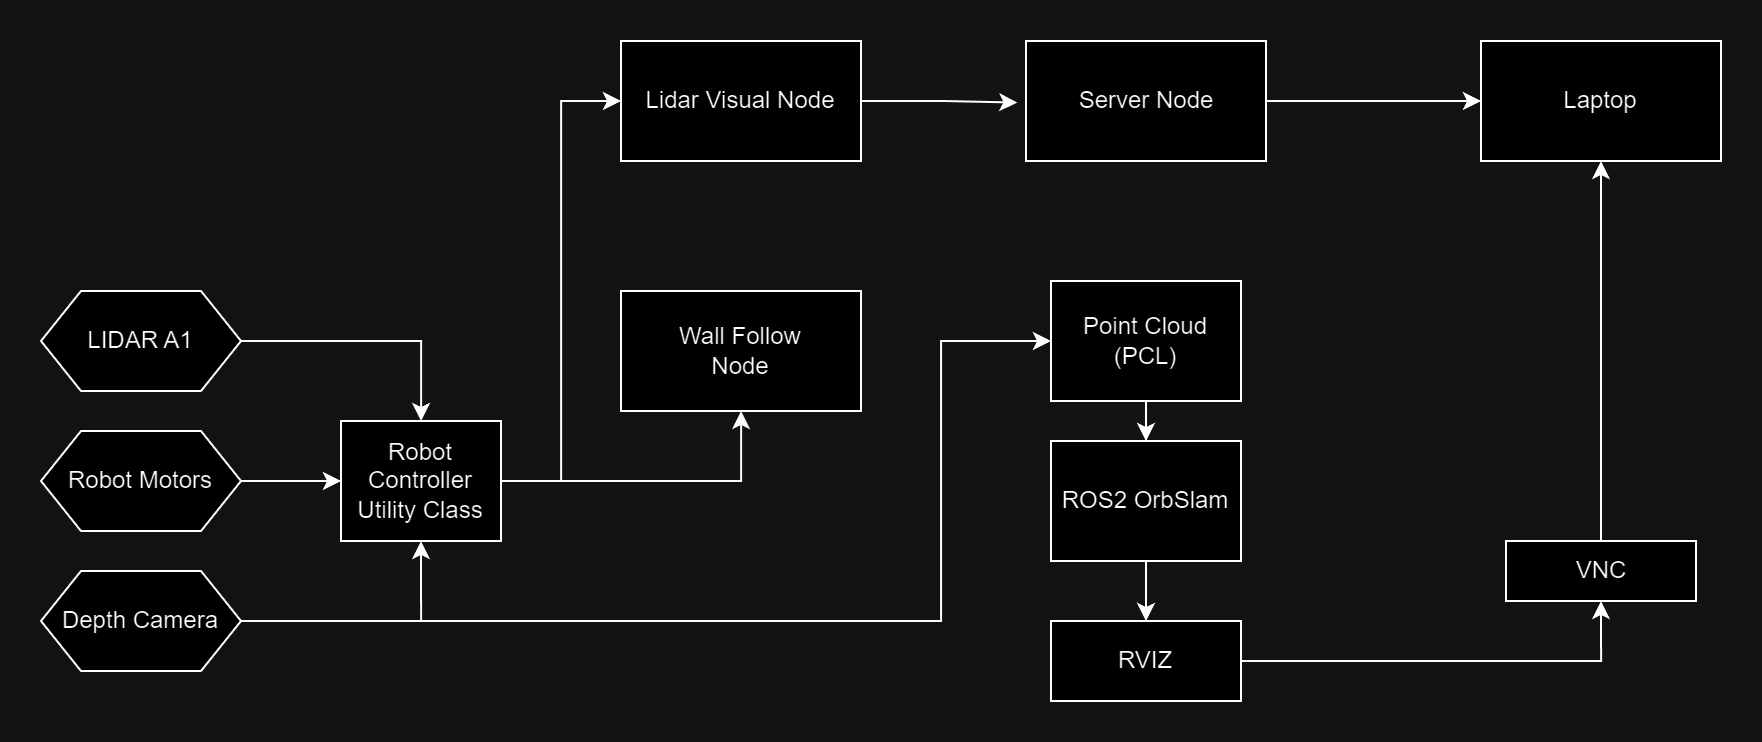

The diagram above was exported from draw.io. Its source (the exported page's mxGraphModel, read from the mxfile embedded in the PNG):
<mxGraphModel dx="1761" dy="626" grid="1" gridSize="10" guides="1" tooltips="1" connect="1" arrows="1" fold="1" page="1" pageScale="1" pageWidth="850" pageHeight="1100" math="0" shadow="0">
  <root>
    <mxCell id="0" />
    <mxCell id="1" parent="0" />
    <mxCell id="M5aTHsKsc4Ro3k5n9whw-1" value="Wall Follow&lt;div&gt;Node&lt;/div&gt;" style="rounded=0;whiteSpace=wrap;html=1;" parent="1" vertex="1">
      <mxGeometry x="90" y="425" width="120" height="60" as="geometry" />
    </mxCell>
    <mxCell id="M5aTHsKsc4Ro3k5n9whw-12" style="edgeStyle=orthogonalEdgeStyle;rounded=0;orthogonalLoop=1;jettySize=auto;html=1;entryX=0;entryY=0.5;entryDx=0;entryDy=0;" parent="1" source="M5aTHsKsc4Ro3k5n9whw-2" target="M5aTHsKsc4Ro3k5n9whw-4" edge="1">
      <mxGeometry relative="1" as="geometry" />
    </mxCell>
    <mxCell id="M5aTHsKsc4Ro3k5n9whw-2" value="Server Node" style="rounded=0;whiteSpace=wrap;html=1;" parent="1" vertex="1">
      <mxGeometry x="292.5" y="300" width="120" height="60" as="geometry" />
    </mxCell>
    <mxCell id="M5aTHsKsc4Ro3k5n9whw-3" value="Lidar Visual Node" style="rounded=0;whiteSpace=wrap;html=1;" parent="1" vertex="1">
      <mxGeometry x="90" y="300" width="120" height="60" as="geometry" />
    </mxCell>
    <mxCell id="M5aTHsKsc4Ro3k5n9whw-4" value="Laptop" style="rounded=0;whiteSpace=wrap;html=1;" parent="1" vertex="1">
      <mxGeometry x="520" y="300" width="120" height="60" as="geometry" />
    </mxCell>
    <mxCell id="M5aTHsKsc4Ro3k5n9whw-25" style="edgeStyle=orthogonalEdgeStyle;rounded=0;orthogonalLoop=1;jettySize=auto;html=1;entryX=0.5;entryY=0;entryDx=0;entryDy=0;" parent="1" source="M5aTHsKsc4Ro3k5n9whw-5" target="M5aTHsKsc4Ro3k5n9whw-21" edge="1">
      <mxGeometry relative="1" as="geometry" />
    </mxCell>
    <mxCell id="M5aTHsKsc4Ro3k5n9whw-5" value="Point Cloud (PCL)" style="rounded=0;whiteSpace=wrap;html=1;" parent="1" vertex="1">
      <mxGeometry x="305" y="420" width="95" height="60" as="geometry" />
    </mxCell>
    <mxCell id="M5aTHsKsc4Ro3k5n9whw-30" style="edgeStyle=orthogonalEdgeStyle;rounded=0;orthogonalLoop=1;jettySize=auto;html=1;entryX=0;entryY=0.5;entryDx=0;entryDy=0;" parent="1" source="M5aTHsKsc4Ro3k5n9whw-6" target="M5aTHsKsc4Ro3k5n9whw-28" edge="1">
      <mxGeometry relative="1" as="geometry" />
    </mxCell>
    <mxCell id="M5aTHsKsc4Ro3k5n9whw-6" value="Robot Motors" style="shape=hexagon;perimeter=hexagonPerimeter2;whiteSpace=wrap;html=1;fixedSize=1;" parent="1" vertex="1">
      <mxGeometry x="-200" y="495" width="100" height="50" as="geometry" />
    </mxCell>
    <mxCell id="M5aTHsKsc4Ro3k5n9whw-29" style="edgeStyle=orthogonalEdgeStyle;rounded=0;orthogonalLoop=1;jettySize=auto;html=1;" parent="1" source="M5aTHsKsc4Ro3k5n9whw-8" target="M5aTHsKsc4Ro3k5n9whw-28" edge="1">
      <mxGeometry relative="1" as="geometry" />
    </mxCell>
    <mxCell id="M5aTHsKsc4Ro3k5n9whw-8" value="LIDAR A1" style="shape=hexagon;perimeter=hexagonPerimeter2;whiteSpace=wrap;html=1;fixedSize=1;" parent="1" vertex="1">
      <mxGeometry x="-200" y="425" width="100" height="50" as="geometry" />
    </mxCell>
    <mxCell id="M5aTHsKsc4Ro3k5n9whw-11" style="edgeStyle=orthogonalEdgeStyle;rounded=0;orthogonalLoop=1;jettySize=auto;html=1;entryX=-0.036;entryY=0.513;entryDx=0;entryDy=0;entryPerimeter=0;" parent="1" source="M5aTHsKsc4Ro3k5n9whw-3" target="M5aTHsKsc4Ro3k5n9whw-2" edge="1">
      <mxGeometry relative="1" as="geometry" />
    </mxCell>
    <mxCell id="M5aTHsKsc4Ro3k5n9whw-17" style="edgeStyle=orthogonalEdgeStyle;rounded=0;orthogonalLoop=1;jettySize=auto;html=1;entryX=0.5;entryY=1;entryDx=0;entryDy=0;" parent="1" source="M5aTHsKsc4Ro3k5n9whw-13" target="M5aTHsKsc4Ro3k5n9whw-4" edge="1">
      <mxGeometry relative="1" as="geometry" />
    </mxCell>
    <mxCell id="M5aTHsKsc4Ro3k5n9whw-13" value="VNC" style="rounded=0;whiteSpace=wrap;html=1;" parent="1" vertex="1">
      <mxGeometry x="532.5" y="550" width="95" height="30" as="geometry" />
    </mxCell>
    <mxCell id="M5aTHsKsc4Ro3k5n9whw-31" style="edgeStyle=orthogonalEdgeStyle;rounded=0;orthogonalLoop=1;jettySize=auto;html=1;entryX=0.5;entryY=1;entryDx=0;entryDy=0;" parent="1" source="M5aTHsKsc4Ro3k5n9whw-18" target="M5aTHsKsc4Ro3k5n9whw-28" edge="1">
      <mxGeometry relative="1" as="geometry" />
    </mxCell>
    <mxCell id="M5aTHsKsc4Ro3k5n9whw-36" style="edgeStyle=orthogonalEdgeStyle;rounded=0;orthogonalLoop=1;jettySize=auto;html=1;entryX=0;entryY=0.5;entryDx=0;entryDy=0;" parent="1" source="M5aTHsKsc4Ro3k5n9whw-18" target="M5aTHsKsc4Ro3k5n9whw-5" edge="1">
      <mxGeometry relative="1" as="geometry">
        <Array as="points">
          <mxPoint x="250" y="590" />
          <mxPoint x="250" y="450" />
        </Array>
      </mxGeometry>
    </mxCell>
    <mxCell id="M5aTHsKsc4Ro3k5n9whw-18" value="Depth Camera" style="shape=hexagon;perimeter=hexagonPerimeter2;whiteSpace=wrap;html=1;fixedSize=1;" parent="1" vertex="1">
      <mxGeometry x="-200" y="565" width="100" height="50" as="geometry" />
    </mxCell>
    <mxCell id="M5aTHsKsc4Ro3k5n9whw-24" style="edgeStyle=orthogonalEdgeStyle;rounded=0;orthogonalLoop=1;jettySize=auto;html=1;entryX=0.5;entryY=0;entryDx=0;entryDy=0;" parent="1" source="M5aTHsKsc4Ro3k5n9whw-21" target="M5aTHsKsc4Ro3k5n9whw-22" edge="1">
      <mxGeometry relative="1" as="geometry" />
    </mxCell>
    <mxCell id="M5aTHsKsc4Ro3k5n9whw-21" value="ROS2 OrbSlam" style="rounded=0;whiteSpace=wrap;html=1;" parent="1" vertex="1">
      <mxGeometry x="305" y="500" width="95" height="60" as="geometry" />
    </mxCell>
    <mxCell id="M5aTHsKsc4Ro3k5n9whw-26" style="edgeStyle=orthogonalEdgeStyle;rounded=0;orthogonalLoop=1;jettySize=auto;html=1;entryX=0.5;entryY=1;entryDx=0;entryDy=0;" parent="1" source="M5aTHsKsc4Ro3k5n9whw-22" target="M5aTHsKsc4Ro3k5n9whw-13" edge="1">
      <mxGeometry relative="1" as="geometry" />
    </mxCell>
    <mxCell id="M5aTHsKsc4Ro3k5n9whw-22" value="RVIZ" style="rounded=0;whiteSpace=wrap;html=1;" parent="1" vertex="1">
      <mxGeometry x="305" y="590" width="95" height="40" as="geometry" />
    </mxCell>
    <mxCell id="M5aTHsKsc4Ro3k5n9whw-32" style="edgeStyle=orthogonalEdgeStyle;rounded=0;orthogonalLoop=1;jettySize=auto;html=1;" parent="1" source="M5aTHsKsc4Ro3k5n9whw-28" target="M5aTHsKsc4Ro3k5n9whw-1" edge="1">
      <mxGeometry relative="1" as="geometry" />
    </mxCell>
    <mxCell id="M5aTHsKsc4Ro3k5n9whw-33" style="edgeStyle=orthogonalEdgeStyle;rounded=0;orthogonalLoop=1;jettySize=auto;html=1;entryX=0;entryY=0.5;entryDx=0;entryDy=0;" parent="1" source="M5aTHsKsc4Ro3k5n9whw-28" target="M5aTHsKsc4Ro3k5n9whw-3" edge="1">
      <mxGeometry relative="1" as="geometry" />
    </mxCell>
    <mxCell id="M5aTHsKsc4Ro3k5n9whw-28" value="Robot Controller Utility Class" style="rounded=0;whiteSpace=wrap;html=1;" parent="1" vertex="1">
      <mxGeometry x="-50" y="490" width="80" height="60" as="geometry" />
    </mxCell>
  </root>
</mxGraphModel>